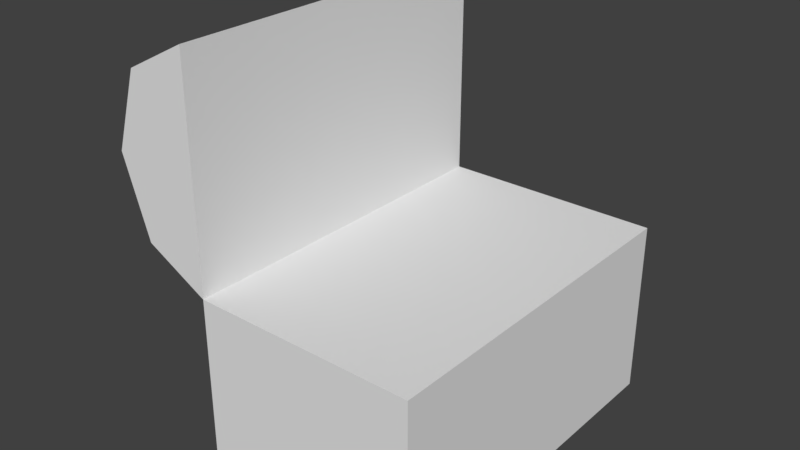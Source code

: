 # Source: Chest_1x1x1.blend  (saved by Blender 2.79.0; exported with 4.5.12 LTS)
import bpy
from mathutils import Matrix  # noqa: F401  (used for matrix-valued properties, if any)

bpy.ops.wm.read_factory_settings(use_empty=True)
scene = bpy.context.scene
scene.name = 'Scene'

# ---- collections
col_collection_1 = bpy.data.collections.new('Collection 1'); scene.collection.children.link(col_collection_1)

# ---- world
world_world = bpy.data.worlds.new('World'); scene.world = world_world
world_world.color = (0.05088, 0.05088, 0.05088)
world_world.use_sun_shadow = False
world_world.sun_shadow_jitter_overblur = 0.0
world_world.cycles.sampling_method = 'MANUAL'

# ---- meshes
me_chest_1x1x1_a = bpy.data.meshes.new('Chest_1x1x1_A')
me_chest_1x1x1_a.from_pydata([(0.05, 0.9, 0.65), (0.05, 0.1, 0.65), (0.1086, 0.9, 0.8268), (0.1086, 0.1, 0.8268), (0.25, 0.9, 0.9), (0.25, 0.1, 0.9), (0.25, 0.1, 0.65), (0.25, 0.9, 0.65), (0.25, 0.9, 0.4), (0.25, 0.1, 0.4), (0.1086, 0.9, 0.4732), (0.1086, 0.1, 0.4732), (0.75, 0.9, 0.0), (0.75, 0.1, 0.0), (0.25, 0.1, 0.0), (0.25, 0.9, 0.0), (0.75, 0.9, 0.4), (0.75, 0.1, 0.4), (0.25, 0.1, 0.4), (0.25, 0.9, 0.4)], [], [(0, 1, 3, 2), (2, 3, 5, 4), (4, 5, 6, 7), (7, 6, 9, 8), (8, 9, 11, 10), (10, 11, 1, 0), (11, 9, 6), (6, 1, 11), (1, 6, 3), (3, 6, 5), (4, 7, 2), (2, 7, 0), (0, 7, 10), (7, 8, 10), (12, 13, 14, 15), (16, 19, 18, 17), (12, 16, 17, 13), (13, 17, 18, 14), (14, 18, 19, 15), (16, 12, 15, 19)])
me_chest_1x1x1_a.use_remesh_preserve_volume = False
me_chest_1x1x1_a.use_remesh_preserve_attributes = False
me_chest_1x1x1_a.use_mirror_vertex_groups = False
me_chest_1x1x1_a.update()

# ---- objects
ob_chest_1x1x1 = bpy.data.objects.new('Chest_1x1x1', me_chest_1x1x1_a)

# ---- transforms, parenting, visibility, modifiers, constraints
ob_chest_1x1x1.location = (-0.05, 0.0, 0.0)
ob_chest_1x1x1.lock_rotations_4d = False
ob_chest_1x1x1.empty_display_type = 'ARROWS'
ob_chest_1x1x1.lineart.crease_threshold = 0.0

# ---- collection membership
col_collection_1.objects.link(ob_chest_1x1x1)

# ---- scene / render settings (as saved in the file)
scene.frame_start = 1; scene.frame_end = 250; scene.frame_set(1)
scene.render.engine = 'BLENDER_EEVEE_NEXT'
scene.render.resolution_percentage = 50
scene.render.dither_intensity = 0.0
scene.cycles.use_denoising = False
scene.cycles.samples = 128
scene.cycles.sampling_pattern = 'TABULATED_SOBOL'
scene.cycles.use_adaptive_sampling = False
scene.cycles.use_light_tree = False
scene.cycles.blur_glossy = 0.0
scene.cycles.sample_clamp_indirect = 0.0
scene.view_settings.view_transform = 'Standard'
bpy.context.view_layer.update()

# ---- added for rendering (the .blend has no active camera and no usable light): camera, sun
cam_auto = bpy.data.cameras.new('AutoCamera')
cam_auto.lens = 50.0
cam_auto.sensor_width = 36.0
cam_auto.clip_end = 1000.0
ob_auto_camera = bpy.data.objects.new('AutoCamera', cam_auto)
scene.collection.objects.link(ob_auto_camera)
ob_auto_camera.location = (1.63869, -1.04643, 1.48095)
ob_auto_camera.rotation_euler = (1.09748, -7.21219e-08, 0.694738)
scene.camera = ob_auto_camera
light_auto_sun = bpy.data.lights.new('AutoSun', 'SUN')
light_auto_sun.energy = 3.0
light_auto_sun.angle = 0.0523599
ob_auto_sun = bpy.data.objects.new('AutoSun', light_auto_sun)
scene.collection.objects.link(ob_auto_sun)
ob_auto_sun.rotation_euler = (0.872665, 0.174533, 0.523599)
bpy.context.view_layer.update()
